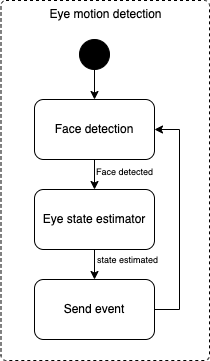

The diagram above was exported from draw.io. Its source (the exported page's mxGraphModel, read from the mxfile embedded in the PNG):
<mxGraphModel dx="1186" dy="764" grid="1" gridSize="10" guides="1" tooltips="1" connect="1" arrows="1" fold="1" page="1" pageScale="1" pageWidth="827" pageHeight="1169" math="0" shadow="0">
  <root>
    <mxCell id="0" />
    <mxCell id="1" parent="0" />
    <mxCell id="YxVc63-NnN4RJ1rl1fem-1" value="" style="group" vertex="1" connectable="0" parent="1">
      <mxGeometry x="71.5" y="40" width="208.5" height="360" as="geometry" />
    </mxCell>
    <mxCell id="YxVc63-NnN4RJ1rl1fem-2" value="" style="ellipse;fillColor=strokeColor;" vertex="1" parent="YxVc63-NnN4RJ1rl1fem-1">
      <mxGeometry x="78.5" y="39" width="30" height="30" as="geometry" />
    </mxCell>
    <mxCell id="YxVc63-NnN4RJ1rl1fem-3" value="Face detection" style="rounded=1;whiteSpace=wrap;html=1;" vertex="1" parent="YxVc63-NnN4RJ1rl1fem-1">
      <mxGeometry x="33.5" y="99" width="120" height="60" as="geometry" />
    </mxCell>
    <mxCell id="YxVc63-NnN4RJ1rl1fem-4" style="edgeStyle=orthogonalEdgeStyle;rounded=0;orthogonalLoop=1;jettySize=auto;html=1;" edge="1" parent="YxVc63-NnN4RJ1rl1fem-1" source="YxVc63-NnN4RJ1rl1fem-2" target="YxVc63-NnN4RJ1rl1fem-3">
      <mxGeometry relative="1" as="geometry" />
    </mxCell>
    <mxCell id="YxVc63-NnN4RJ1rl1fem-5" value="Eye state estimator" style="rounded=1;whiteSpace=wrap;html=1;" vertex="1" parent="YxVc63-NnN4RJ1rl1fem-1">
      <mxGeometry x="33.5" y="189" width="120" height="60" as="geometry" />
    </mxCell>
    <mxCell id="YxVc63-NnN4RJ1rl1fem-6" style="edgeStyle=orthogonalEdgeStyle;rounded=0;orthogonalLoop=1;jettySize=auto;html=1;entryX=0.5;entryY=0;entryDx=0;entryDy=0;" edge="1" parent="YxVc63-NnN4RJ1rl1fem-1" source="YxVc63-NnN4RJ1rl1fem-3" target="YxVc63-NnN4RJ1rl1fem-5">
      <mxGeometry relative="1" as="geometry" />
    </mxCell>
    <mxCell id="YxVc63-NnN4RJ1rl1fem-7" style="edgeStyle=orthogonalEdgeStyle;rounded=0;orthogonalLoop=1;jettySize=auto;html=1;entryX=1;entryY=0.5;entryDx=0;entryDy=0;" edge="1" parent="YxVc63-NnN4RJ1rl1fem-1" source="YxVc63-NnN4RJ1rl1fem-8" target="YxVc63-NnN4RJ1rl1fem-3">
      <mxGeometry relative="1" as="geometry">
        <Array as="points">
          <mxPoint x="178.5" y="309.0000000000001" />
          <mxPoint x="178.5" y="129" />
        </Array>
      </mxGeometry>
    </mxCell>
    <mxCell id="YxVc63-NnN4RJ1rl1fem-8" value="Send event" style="rounded=1;whiteSpace=wrap;html=1;" vertex="1" parent="YxVc63-NnN4RJ1rl1fem-1">
      <mxGeometry x="33.5" y="279" width="120" height="60" as="geometry" />
    </mxCell>
    <mxCell id="YxVc63-NnN4RJ1rl1fem-9" style="edgeStyle=orthogonalEdgeStyle;rounded=0;orthogonalLoop=1;jettySize=auto;html=1;entryX=0.5;entryY=0;entryDx=0;entryDy=0;" edge="1" parent="YxVc63-NnN4RJ1rl1fem-1" source="YxVc63-NnN4RJ1rl1fem-5" target="YxVc63-NnN4RJ1rl1fem-8">
      <mxGeometry relative="1" as="geometry" />
    </mxCell>
    <mxCell id="YxVc63-NnN4RJ1rl1fem-10" value="&lt;br&gt;&lt;font style=&quot;font-size: 9px;&quot;&gt;Face detected&lt;/font&gt;" style="text;html=1;align=center;verticalAlign=middle;resizable=0;points=[];autosize=1;strokeColor=none;fillColor=none;" vertex="1" parent="YxVc63-NnN4RJ1rl1fem-1">
      <mxGeometry x="83.5" y="143" width="80" height="40" as="geometry" />
    </mxCell>
    <mxCell id="YxVc63-NnN4RJ1rl1fem-11" value="state estimated" style="text;html=1;align=center;verticalAlign=middle;resizable=0;points=[];autosize=1;strokeColor=none;fillColor=none;fontSize=9;" vertex="1" parent="YxVc63-NnN4RJ1rl1fem-1">
      <mxGeometry x="86.5" y="250" width="80" height="20" as="geometry" />
    </mxCell>
    <mxCell id="YxVc63-NnN4RJ1rl1fem-12" value="Eye motion detection" style="html=1;align=center;verticalAlign=top;rounded=1;absoluteArcSize=1;arcSize=10;dashed=1;strokeColor=default;fillColor=none;gradientColor=default;" vertex="1" parent="YxVc63-NnN4RJ1rl1fem-1">
      <mxGeometry width="208.5" height="360" as="geometry" />
    </mxCell>
  </root>
</mxGraphModel>